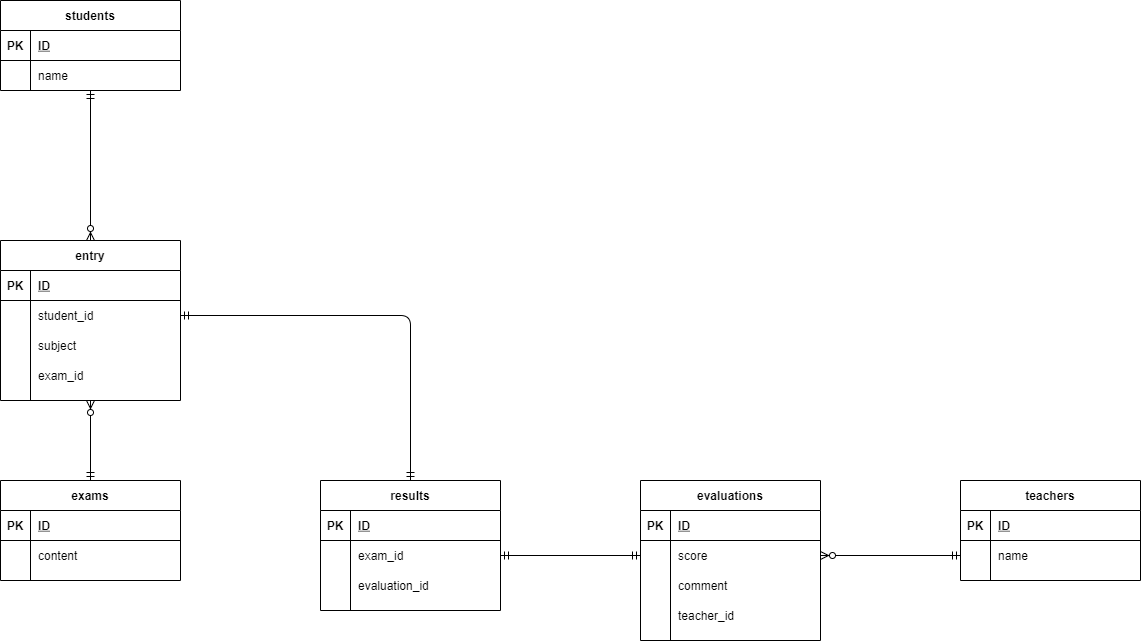

The diagram above was exported from draw.io. Its source (the exported page's mxGraphModel, read from the mxfile embedded in the PNG):
<mxGraphModel dx="965" dy="574" grid="1" gridSize="10" guides="1" tooltips="1" connect="1" arrows="1" fold="1" page="1" pageScale="1" pageWidth="827" pageHeight="1169" math="0" shadow="0">
  <root>
    <mxCell id="0" />
    <mxCell id="1" parent="0" />
    <mxCell id="2" value="students" style="shape=table;startSize=30;container=1;collapsible=1;childLayout=tableLayout;fixedRows=1;rowLines=0;fontStyle=1;align=center;resizeLast=1;" parent="1" vertex="1">
      <mxGeometry x="80" y="80" width="180" height="90" as="geometry">
        <mxRectangle x="80" y="80" width="60" height="30" as="alternateBounds" />
      </mxGeometry>
    </mxCell>
    <mxCell id="3" value="" style="shape=partialRectangle;collapsible=0;dropTarget=0;pointerEvents=0;fillColor=none;top=0;left=0;bottom=1;right=0;points=[[0,0.5],[1,0.5]];portConstraint=eastwest;" parent="2" vertex="1">
      <mxGeometry y="30" width="180" height="30" as="geometry" />
    </mxCell>
    <mxCell id="4" value="PK" style="shape=partialRectangle;connectable=0;fillColor=none;top=0;left=0;bottom=0;right=0;fontStyle=1;overflow=hidden;" parent="3" vertex="1">
      <mxGeometry width="30" height="30" as="geometry" />
    </mxCell>
    <mxCell id="5" value="ID" style="shape=partialRectangle;connectable=0;fillColor=none;top=0;left=0;bottom=0;right=0;align=left;spacingLeft=6;fontStyle=5;overflow=hidden;" parent="3" vertex="1">
      <mxGeometry x="30" width="150" height="30" as="geometry" />
    </mxCell>
    <mxCell id="6" value="" style="shape=partialRectangle;collapsible=0;dropTarget=0;pointerEvents=0;fillColor=none;top=0;left=0;bottom=0;right=0;points=[[0,0.5],[1,0.5]];portConstraint=eastwest;" parent="2" vertex="1">
      <mxGeometry y="60" width="180" height="30" as="geometry" />
    </mxCell>
    <mxCell id="7" value="" style="shape=partialRectangle;connectable=0;fillColor=none;top=0;left=0;bottom=0;right=0;editable=1;overflow=hidden;" parent="6" vertex="1">
      <mxGeometry width="30" height="30" as="geometry" />
    </mxCell>
    <mxCell id="8" value="name" style="shape=partialRectangle;connectable=0;fillColor=none;top=0;left=0;bottom=0;right=0;align=left;spacingLeft=6;overflow=hidden;" parent="6" vertex="1">
      <mxGeometry x="30" width="150" height="30" as="geometry" />
    </mxCell>
    <mxCell id="15" value="teachers" style="shape=table;startSize=30;container=1;collapsible=1;childLayout=tableLayout;fixedRows=1;rowLines=0;fontStyle=1;align=center;resizeLast=1;" parent="1" vertex="1">
      <mxGeometry x="1040" y="560" width="180" height="100" as="geometry" />
    </mxCell>
    <mxCell id="16" value="" style="shape=partialRectangle;collapsible=0;dropTarget=0;pointerEvents=0;fillColor=none;top=0;left=0;bottom=1;right=0;points=[[0,0.5],[1,0.5]];portConstraint=eastwest;" parent="15" vertex="1">
      <mxGeometry y="30" width="180" height="30" as="geometry" />
    </mxCell>
    <mxCell id="17" value="PK" style="shape=partialRectangle;connectable=0;fillColor=none;top=0;left=0;bottom=0;right=0;fontStyle=1;overflow=hidden;" parent="16" vertex="1">
      <mxGeometry width="30" height="30" as="geometry" />
    </mxCell>
    <mxCell id="18" value="ID" style="shape=partialRectangle;connectable=0;fillColor=none;top=0;left=0;bottom=0;right=0;align=left;spacingLeft=6;fontStyle=5;overflow=hidden;" parent="16" vertex="1">
      <mxGeometry x="30" width="150" height="30" as="geometry" />
    </mxCell>
    <mxCell id="19" value="" style="shape=partialRectangle;collapsible=0;dropTarget=0;pointerEvents=0;fillColor=none;top=0;left=0;bottom=0;right=0;points=[[0,0.5],[1,0.5]];portConstraint=eastwest;" parent="15" vertex="1">
      <mxGeometry y="60" width="180" height="30" as="geometry" />
    </mxCell>
    <mxCell id="20" value="" style="shape=partialRectangle;connectable=0;fillColor=none;top=0;left=0;bottom=0;right=0;editable=1;overflow=hidden;" parent="19" vertex="1">
      <mxGeometry width="30" height="30" as="geometry" />
    </mxCell>
    <mxCell id="21" value="name" style="shape=partialRectangle;connectable=0;fillColor=none;top=0;left=0;bottom=0;right=0;align=left;spacingLeft=6;overflow=hidden;" parent="19" vertex="1">
      <mxGeometry x="30" width="150" height="30" as="geometry" />
    </mxCell>
    <mxCell id="34" value="entry" style="shape=table;startSize=30;container=1;collapsible=1;childLayout=tableLayout;fixedRows=1;rowLines=0;fontStyle=1;align=center;resizeLast=1;" parent="1" vertex="1">
      <mxGeometry x="80" y="320" width="180" height="160" as="geometry" />
    </mxCell>
    <mxCell id="35" value="" style="shape=partialRectangle;collapsible=0;dropTarget=0;pointerEvents=0;fillColor=none;top=0;left=0;bottom=1;right=0;points=[[0,0.5],[1,0.5]];portConstraint=eastwest;" parent="34" vertex="1">
      <mxGeometry y="30" width="180" height="30" as="geometry" />
    </mxCell>
    <mxCell id="36" value="PK" style="shape=partialRectangle;connectable=0;fillColor=none;top=0;left=0;bottom=0;right=0;fontStyle=1;overflow=hidden;" parent="35" vertex="1">
      <mxGeometry width="30" height="30" as="geometry" />
    </mxCell>
    <mxCell id="37" value="ID" style="shape=partialRectangle;connectable=0;fillColor=none;top=0;left=0;bottom=0;right=0;align=left;spacingLeft=6;fontStyle=5;overflow=hidden;" parent="35" vertex="1">
      <mxGeometry x="30" width="150" height="30" as="geometry" />
    </mxCell>
    <mxCell id="38" value="" style="shape=partialRectangle;collapsible=0;dropTarget=0;pointerEvents=0;fillColor=none;top=0;left=0;bottom=0;right=0;points=[[0,0.5],[1,0.5]];portConstraint=eastwest;" parent="34" vertex="1">
      <mxGeometry y="60" width="180" height="30" as="geometry" />
    </mxCell>
    <mxCell id="39" value="" style="shape=partialRectangle;connectable=0;fillColor=none;top=0;left=0;bottom=0;right=0;editable=1;overflow=hidden;" parent="38" vertex="1">
      <mxGeometry width="30" height="30" as="geometry" />
    </mxCell>
    <mxCell id="40" value="student_id" style="shape=partialRectangle;connectable=0;fillColor=none;top=0;left=0;bottom=0;right=0;align=left;spacingLeft=6;overflow=hidden;" parent="38" vertex="1">
      <mxGeometry x="30" width="150" height="30" as="geometry" />
    </mxCell>
    <mxCell id="41" value="" style="shape=partialRectangle;collapsible=0;dropTarget=0;pointerEvents=0;fillColor=none;top=0;left=0;bottom=0;right=0;points=[[0,0.5],[1,0.5]];portConstraint=eastwest;" parent="34" vertex="1">
      <mxGeometry y="90" width="180" height="30" as="geometry" />
    </mxCell>
    <mxCell id="42" value="" style="shape=partialRectangle;connectable=0;fillColor=none;top=0;left=0;bottom=0;right=0;editable=1;overflow=hidden;" parent="41" vertex="1">
      <mxGeometry width="30" height="30" as="geometry" />
    </mxCell>
    <mxCell id="43" value="subject" style="shape=partialRectangle;connectable=0;fillColor=none;top=0;left=0;bottom=0;right=0;align=left;spacingLeft=6;overflow=hidden;" parent="41" vertex="1">
      <mxGeometry x="30" width="150" height="30" as="geometry" />
    </mxCell>
    <mxCell id="146" style="shape=partialRectangle;collapsible=0;dropTarget=0;pointerEvents=0;fillColor=none;top=0;left=0;bottom=0;right=0;points=[[0,0.5],[1,0.5]];portConstraint=eastwest;" parent="34" vertex="1">
      <mxGeometry y="120" width="180" height="30" as="geometry" />
    </mxCell>
    <mxCell id="147" style="shape=partialRectangle;connectable=0;fillColor=none;top=0;left=0;bottom=0;right=0;editable=1;overflow=hidden;" parent="146" vertex="1">
      <mxGeometry width="30" height="30" as="geometry" />
    </mxCell>
    <mxCell id="148" value="exam_id" style="shape=partialRectangle;connectable=0;fillColor=none;top=0;left=0;bottom=0;right=0;align=left;spacingLeft=6;overflow=hidden;" parent="146" vertex="1">
      <mxGeometry x="30" width="150" height="30" as="geometry" />
    </mxCell>
    <mxCell id="47" value="results" style="shape=table;startSize=30;container=1;collapsible=1;childLayout=tableLayout;fixedRows=1;rowLines=0;fontStyle=1;align=center;resizeLast=1;" parent="1" vertex="1">
      <mxGeometry x="400" y="560" width="180" height="130" as="geometry" />
    </mxCell>
    <mxCell id="48" value="" style="shape=partialRectangle;collapsible=0;dropTarget=0;pointerEvents=0;fillColor=none;top=0;left=0;bottom=1;right=0;points=[[0,0.5],[1,0.5]];portConstraint=eastwest;" parent="47" vertex="1">
      <mxGeometry y="30" width="180" height="30" as="geometry" />
    </mxCell>
    <mxCell id="49" value="PK" style="shape=partialRectangle;connectable=0;fillColor=none;top=0;left=0;bottom=0;right=0;fontStyle=1;overflow=hidden;" parent="48" vertex="1">
      <mxGeometry width="30" height="30" as="geometry" />
    </mxCell>
    <mxCell id="50" value="ID" style="shape=partialRectangle;connectable=0;fillColor=none;top=0;left=0;bottom=0;right=0;align=left;spacingLeft=6;fontStyle=5;overflow=hidden;" parent="48" vertex="1">
      <mxGeometry x="30" width="150" height="30" as="geometry" />
    </mxCell>
    <mxCell id="82" style="shape=partialRectangle;collapsible=0;dropTarget=0;pointerEvents=0;fillColor=none;top=0;left=0;bottom=0;right=0;points=[[0,0.5],[1,0.5]];portConstraint=eastwest;" parent="47" vertex="1">
      <mxGeometry y="60" width="180" height="30" as="geometry" />
    </mxCell>
    <mxCell id="83" style="shape=partialRectangle;connectable=0;fillColor=none;top=0;left=0;bottom=0;right=0;editable=1;overflow=hidden;" parent="82" vertex="1">
      <mxGeometry width="30" height="30" as="geometry" />
    </mxCell>
    <mxCell id="84" value="exam_id" style="shape=partialRectangle;connectable=0;fillColor=none;top=0;left=0;bottom=0;right=0;align=left;spacingLeft=6;overflow=hidden;" parent="82" vertex="1">
      <mxGeometry x="30" width="150" height="30" as="geometry" />
    </mxCell>
    <mxCell id="57" value="" style="shape=partialRectangle;collapsible=0;dropTarget=0;pointerEvents=0;fillColor=none;top=0;left=0;bottom=0;right=0;points=[[0,0.5],[1,0.5]];portConstraint=eastwest;" parent="47" vertex="1">
      <mxGeometry y="90" width="180" height="30" as="geometry" />
    </mxCell>
    <mxCell id="58" value="" style="shape=partialRectangle;connectable=0;fillColor=none;top=0;left=0;bottom=0;right=0;editable=1;overflow=hidden;" parent="57" vertex="1">
      <mxGeometry width="30" height="30" as="geometry" />
    </mxCell>
    <mxCell id="59" value="evaluation_id" style="shape=partialRectangle;connectable=0;fillColor=none;top=0;left=0;bottom=0;right=0;align=left;spacingLeft=6;overflow=hidden;" parent="57" vertex="1">
      <mxGeometry x="30" width="150" height="30" as="geometry" />
    </mxCell>
    <mxCell id="62" value="" style="fontSize=12;html=1;endArrow=ERzeroToMany;startArrow=ERmandOne;entryX=1;entryY=0.5;entryDx=0;entryDy=0;exitX=0;exitY=0.5;exitDx=0;exitDy=0;" parent="1" source="19" target="132" edge="1">
      <mxGeometry width="100" height="100" relative="1" as="geometry">
        <mxPoint x="1037" y="625" as="sourcePoint" />
        <mxPoint x="480" y="145" as="targetPoint" />
      </mxGeometry>
    </mxCell>
    <mxCell id="63" value="" style="fontSize=12;html=1;endArrow=ERzeroToMany;startArrow=ERmandOne;exitX=0.5;exitY=1;exitDx=0;exitDy=0;entryX=0.5;entryY=0;entryDx=0;entryDy=0;" parent="1" source="2" target="34" edge="1">
      <mxGeometry width="100" height="100" relative="1" as="geometry">
        <mxPoint x="270" y="360" as="sourcePoint" />
        <mxPoint x="370" y="260" as="targetPoint" />
      </mxGeometry>
    </mxCell>
    <mxCell id="100" value="exams" style="shape=table;startSize=30;container=1;collapsible=1;childLayout=tableLayout;fixedRows=1;rowLines=0;fontStyle=1;align=center;resizeLast=1;" parent="1" vertex="1">
      <mxGeometry x="80" y="560" width="180" height="100" as="geometry" />
    </mxCell>
    <mxCell id="101" value="" style="shape=partialRectangle;collapsible=0;dropTarget=0;pointerEvents=0;fillColor=none;top=0;left=0;bottom=1;right=0;points=[[0,0.5],[1,0.5]];portConstraint=eastwest;" parent="100" vertex="1">
      <mxGeometry y="30" width="180" height="30" as="geometry" />
    </mxCell>
    <mxCell id="102" value="PK" style="shape=partialRectangle;connectable=0;fillColor=none;top=0;left=0;bottom=0;right=0;fontStyle=1;overflow=hidden;" parent="101" vertex="1">
      <mxGeometry width="30" height="30" as="geometry" />
    </mxCell>
    <mxCell id="103" value="ID" style="shape=partialRectangle;connectable=0;fillColor=none;top=0;left=0;bottom=0;right=0;align=left;spacingLeft=6;fontStyle=5;overflow=hidden;" parent="101" vertex="1">
      <mxGeometry x="30" width="150" height="30" as="geometry" />
    </mxCell>
    <mxCell id="110" value="" style="shape=partialRectangle;collapsible=0;dropTarget=0;pointerEvents=0;fillColor=none;top=0;left=0;bottom=0;right=0;points=[[0,0.5],[1,0.5]];portConstraint=eastwest;" parent="100" vertex="1">
      <mxGeometry y="60" width="180" height="30" as="geometry" />
    </mxCell>
    <mxCell id="111" value="" style="shape=partialRectangle;connectable=0;fillColor=none;top=0;left=0;bottom=0;right=0;editable=1;overflow=hidden;" parent="110" vertex="1">
      <mxGeometry width="30" height="30" as="geometry" />
    </mxCell>
    <mxCell id="112" value="content" style="shape=partialRectangle;connectable=0;fillColor=none;top=0;left=0;bottom=0;right=0;align=left;spacingLeft=6;overflow=hidden;" parent="110" vertex="1">
      <mxGeometry x="30" width="150" height="30" as="geometry" />
    </mxCell>
    <mxCell id="113" value="" style="fontSize=12;html=1;endArrow=ERzeroToMany;startArrow=ERmandOne;exitX=0.5;exitY=0;exitDx=0;exitDy=0;entryX=0.5;entryY=1;entryDx=0;entryDy=0;" parent="1" source="100" target="34" edge="1">
      <mxGeometry width="100" height="100" relative="1" as="geometry">
        <mxPoint x="280" y="240" as="sourcePoint" />
        <mxPoint x="280" y="360" as="targetPoint" />
      </mxGeometry>
    </mxCell>
    <mxCell id="128" value="evaluations" style="shape=table;startSize=30;container=1;collapsible=1;childLayout=tableLayout;fixedRows=1;rowLines=0;fontStyle=1;align=center;resizeLast=1;" parent="1" vertex="1">
      <mxGeometry x="720" y="560" width="180" height="160" as="geometry" />
    </mxCell>
    <mxCell id="129" value="" style="shape=partialRectangle;collapsible=0;dropTarget=0;pointerEvents=0;fillColor=none;top=0;left=0;bottom=1;right=0;points=[[0,0.5],[1,0.5]];portConstraint=eastwest;" parent="128" vertex="1">
      <mxGeometry y="30" width="180" height="30" as="geometry" />
    </mxCell>
    <mxCell id="130" value="PK" style="shape=partialRectangle;connectable=0;fillColor=none;top=0;left=0;bottom=0;right=0;fontStyle=1;overflow=hidden;" parent="129" vertex="1">
      <mxGeometry width="30" height="30" as="geometry" />
    </mxCell>
    <mxCell id="131" value="ID" style="shape=partialRectangle;connectable=0;fillColor=none;top=0;left=0;bottom=0;right=0;align=left;spacingLeft=6;fontStyle=5;overflow=hidden;" parent="129" vertex="1">
      <mxGeometry x="30" width="150" height="30" as="geometry" />
    </mxCell>
    <mxCell id="132" value="" style="shape=partialRectangle;collapsible=0;dropTarget=0;pointerEvents=0;fillColor=none;top=0;left=0;bottom=0;right=0;points=[[0,0.5],[1,0.5]];portConstraint=eastwest;" parent="128" vertex="1">
      <mxGeometry y="60" width="180" height="30" as="geometry" />
    </mxCell>
    <mxCell id="133" value="" style="shape=partialRectangle;connectable=0;fillColor=none;top=0;left=0;bottom=0;right=0;editable=1;overflow=hidden;" parent="132" vertex="1">
      <mxGeometry width="30" height="30" as="geometry" />
    </mxCell>
    <mxCell id="134" value="score" style="shape=partialRectangle;connectable=0;fillColor=none;top=0;left=0;bottom=0;right=0;align=left;spacingLeft=6;overflow=hidden;" parent="132" vertex="1">
      <mxGeometry x="30" width="150" height="30" as="geometry" />
    </mxCell>
    <mxCell id="151" style="shape=partialRectangle;collapsible=0;dropTarget=0;pointerEvents=0;fillColor=none;top=0;left=0;bottom=0;right=0;points=[[0,0.5],[1,0.5]];portConstraint=eastwest;" vertex="1" parent="128">
      <mxGeometry y="90" width="180" height="30" as="geometry" />
    </mxCell>
    <mxCell id="152" style="shape=partialRectangle;connectable=0;fillColor=none;top=0;left=0;bottom=0;right=0;editable=1;overflow=hidden;" vertex="1" parent="151">
      <mxGeometry width="30" height="30" as="geometry" />
    </mxCell>
    <mxCell id="153" value="comment" style="shape=partialRectangle;connectable=0;fillColor=none;top=0;left=0;bottom=0;right=0;align=left;spacingLeft=6;overflow=hidden;" vertex="1" parent="151">
      <mxGeometry x="30" width="150" height="30" as="geometry" />
    </mxCell>
    <mxCell id="135" value="" style="shape=partialRectangle;collapsible=0;dropTarget=0;pointerEvents=0;fillColor=none;top=0;left=0;bottom=0;right=0;points=[[0,0.5],[1,0.5]];portConstraint=eastwest;" parent="128" vertex="1">
      <mxGeometry y="120" width="180" height="30" as="geometry" />
    </mxCell>
    <mxCell id="136" value="" style="shape=partialRectangle;connectable=0;fillColor=none;top=0;left=0;bottom=0;right=0;editable=1;overflow=hidden;" parent="135" vertex="1">
      <mxGeometry width="30" height="30" as="geometry" />
    </mxCell>
    <mxCell id="137" value="teacher_id" style="shape=partialRectangle;connectable=0;fillColor=none;top=0;left=0;bottom=0;right=0;align=left;spacingLeft=6;overflow=hidden;" parent="135" vertex="1">
      <mxGeometry x="30" width="150" height="30" as="geometry" />
    </mxCell>
    <mxCell id="142" value="" style="fontSize=12;html=1;endArrow=ERmandOne;startArrow=ERmandOne;entryX=0;entryY=0.5;entryDx=0;entryDy=0;exitX=1;exitY=0.5;exitDx=0;exitDy=0;" parent="1" source="54" target="132" edge="1">
      <mxGeometry width="100" height="100" relative="1" as="geometry">
        <mxPoint x="680" y="680" as="sourcePoint" />
        <mxPoint x="670" y="540" as="targetPoint" />
      </mxGeometry>
    </mxCell>
    <mxCell id="150" value="" style="fontSize=12;html=1;endArrow=ERmandOne;startArrow=ERmandOne;exitX=1;exitY=0.5;exitDx=0;exitDy=0;entryX=0.5;entryY=0;entryDx=0;entryDy=0;" parent="1" source="38" target="47" edge="1">
      <mxGeometry width="100" height="100" relative="1" as="geometry">
        <mxPoint x="330" y="530" as="sourcePoint" />
        <mxPoint x="480" y="400" as="targetPoint" />
        <Array as="points">
          <mxPoint x="490" y="395" />
        </Array>
      </mxGeometry>
    </mxCell>
    <mxCell id="154" value="" style="fontSize=12;html=1;endArrow=ERmandOne;startArrow=ERmandOne;exitX=1;exitY=0.5;exitDx=0;exitDy=0;entryX=0;entryY=0.5;entryDx=0;entryDy=0;" edge="1" parent="1" source="82" target="132">
      <mxGeometry width="100" height="100" relative="1" as="geometry">
        <mxPoint x="450" y="320" as="sourcePoint" />
        <mxPoint x="680" y="485" as="targetPoint" />
      </mxGeometry>
    </mxCell>
  </root>
</mxGraphModel>